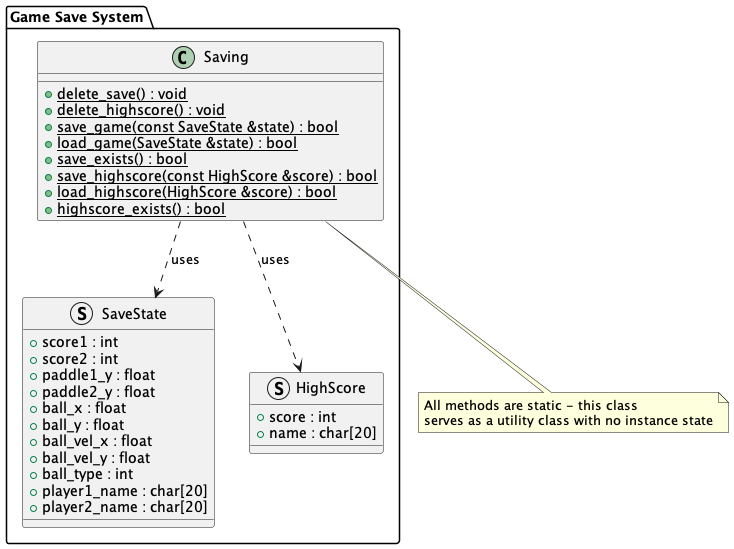

The diagram above was rendered by PlantUML. Its source (embedded in the PNG):
@startuml Game Save System

package "Game Save System" {
    class Saving {
        + {static} delete_save() : void
        + {static} delete_highscore() : void
        + {static} save_game(const SaveState &state) : bool
        + {static} load_game(SaveState &state) : bool
        + {static} save_exists() : bool
        + {static} save_highscore(const HighScore &score) : bool
        + {static} load_highscore(HighScore &score) : bool
        + {static} highscore_exists() : bool
    }
    
    struct SaveState {
        + score1 : int
        + score2 : int
        + paddle1_y : float
        + paddle2_y : float
        + ball_x : float
        + ball_y : float
        + ball_vel_x : float
        + ball_vel_y : float
        + ball_type : int
        + player1_name : char[20]
        + player2_name : char[20]
    }
    
    struct HighScore {
        + score : int
        + name : char[20]
    }
    
    Saving ..> SaveState : uses
    Saving ..> HighScore : uses
}

note bottom of Saving
  All methods are static - this class
  serves as a utility class with no instance state
end note

@enduml